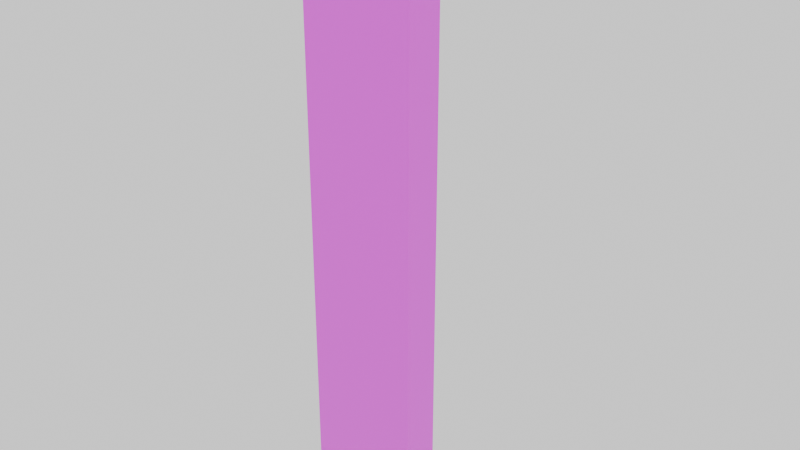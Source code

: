 # Source: part_wall_l.blend  (saved by Blender 4.5.92; exported with 4.5.12 LTS)
import bpy
from mathutils import Matrix  # noqa: F401  (used for matrix-valued properties, if any)

bpy.ops.wm.read_factory_settings(use_empty=True)
scene = bpy.context.scene
scene.name = 'Scene'

# ---- collections
col_collection = bpy.data.collections.new('Collection'); scene.collection.children.link(col_collection)

# ---- images (referenced by path relative to the original .blend; pixels are not part of the script)
import os
ASSET_DIR = os.environ.get("B2B_ASSET_DIR", "")  # directory of the original .blend (textures are referenced by path, not embedded)
HERE = os.path.dirname(os.path.abspath(__file__))  # packed textures are extracted next to this script under _unpacked/

def load_image(name, relpath, width, height, colorspace="sRGB"):
    """Load a texture the original file referenced (path relative to the .blend, or extracted next to this script)."""
    p = next((c for c in (os.path.join(HERE, relpath), os.path.join(ASSET_DIR, relpath)) if relpath and os.path.exists(c)), "")
    if p:
        img = bpy.data.images.load(p, check_existing=True)
        img.name = name
    else:  # same state as the original file: an image datablock whose file is absent (Cycles renders it pink)
        img = bpy.data.images.new(name, width, height)
        img.source = "FILE"
        img.filepath = "//" + (relpath or name)
    img.colorspace_settings.name = colorspace
    return img
img_wallpaper_pattern_png_001 = load_image('wallpaper_pattern.png.001', 'wallpaper_pattern.png', 1024, 1024, 'sRGB')

# ---- materials (node trees are filled in below, after node groups)
mat_lvl_0_wall = bpy.data.materials.new('lvl_0_wall')
mat_lvl_0_wall.use_transparent_shadow = False

# ---- material node trees
mat_lvl_0_wall.use_nodes = True; mat_lvl_0_wall.node_tree.nodes.clear()
_N = mat_lvl_0_wall.node_tree.nodes; _L = mat_lvl_0_wall.node_tree.links
n0 = _N.new('ShaderNodeOutputMaterial'); n0.name = 'Material Output'; n0.location = (610, 230)
n1 = _N.new('ShaderNodeBsdfPrincipled'); n1.name = 'Principled BSDF'; n1.location = (311, 202)
n2 = _N.new('ShaderNodeMix'); n2.name = 'Mix'; n2.location = (111, 216)
n2.data_type = 'RGBA'
n3 = _N.new('ShaderNodeTexImage'); n3.name = 'Image Texture'; n3.location = (-307, 21)
n3.image = img_wallpaper_pattern_png_001
n4 = _N.new('ShaderNodeRGB'); n4.name = 'RGB'; n4.location = (-236, 324)
n4.outputs[0].default_value = (0.4998, 0.4372, 0.02303, 1.0)
_L.new(n1.outputs[0], n0.inputs[0])
_L.new(n2.outputs[2], n1.inputs[0])
_L.new(n3.outputs[0], n2.inputs[7])
_L.new(n3.outputs[1], n2.inputs[0])
_L.new(n4.outputs[0], n2.inputs[6])
n0.is_active_output = True

# ---- world
world_world = bpy.data.worlds.new('World'); scene.world = world_world
world_world.use_nodes = True; world_world.node_tree.nodes.clear()
_N = world_world.node_tree.nodes; _L = world_world.node_tree.links
n0 = _N.new('ShaderNodeOutputWorld'); n0.name = 'World Output'; n0.location = (300, 300)
n1 = _N.new('ShaderNodeBackground'); n1.name = 'Background'; n1.location = (10, 300)
n1.inputs[0].default_value = (1.0, 1.0, 1.0, 1.0)
_L.new(n1.outputs[0], n0.inputs[0])
n0.is_active_output = True
world_world.color = (0.05088, 0.05088, 0.05088)
world_world.use_sun_shadow = False
world_world.sun_shadow_jitter_overblur = 0.0

# ---- meshes
me_cube_001 = bpy.data.meshes.new('Cube.001')
me_cube_001.from_pydata([(-0.1, 0.5, 3.1), (-0.1, 0.5, -0.1), (0.1, 0.5, -0.1), (0.1, 0.5, 3.1), (-0.1, -0.1, 3.1), (0.1, 0.1, -0.1), (0.1, 0.1, 3.1), (0.5, -0.1, 3.1), (0.5, -0.1, -0.1), (0.5, 0.1, -0.1), (-0.1, -0.1, -0.1), (0.5, 0.1, 3.1)], [], [(2, 3, 6, 5), (1, 0, 3, 2), (10, 4, 0, 1), (5, 6, 11, 9), (9, 11, 7, 8), (8, 7, 4, 10), (7, 11, 6, 4), (4, 6, 3, 0), (9, 8, 10, 5), (1, 2, 5, 10)])
_uv = me_cube_001.uv_layers.new(name='UVMap')
_uv.uv.foreach_set('vector', [1.674, 2.418, 1.674, -2.479, 0.6736, -2.479, 0.6736, 2.418, 0.1484, 2.418, 0.1484, -2.479, 0.5409, -2.479, 0.541, 2.418, 0.1735, 2.418, 0.1735, -2.479, 1.674, -2.479, 1.674, 2.418, 0.6736, 2.418, 0.6736, -2.479, 1.674, -2.479, 1.674, 2.418, 0.1484, 2.418, 0.1484, -2.479, 0.5409, -2.479, 0.541, 2.418, 1.674, 2.418, 1.674, -2.479, 0.1735, -2.479, 0.1735, 2.418, 1.674, -1.265, 1.674, -1.265, 0.6736, -1.265, 0.1735, -1.265, 0.1735, -1.265, 0.6736, -1.265, 1.674, -1.265, 0.1484, -1.265, 1.674, 2.265, 1.674, 2.265, 0.1735, 2.265, 0.6736, 2.265, 0.1484, 2.265, 0.541, 2.265, 0.6736, 2.265, 0.1735, 2.265])
me_cube_001.materials.append(mat_lvl_0_wall)
me_cube_001.use_mirror_vertex_groups = False
me_cube_001.update()

# ---- objects
ob_cube_001 = bpy.data.objects.new('Cube.001', me_cube_001)

# ---- transforms, parenting, visibility, modifiers, constraints
ob_cube_001.location = (0.0, 0.0, 0.0)
ob_cube_001.lock_rotations_4d = False
ob_cube_001.empty_display_type = 'ARROWS'
ob_cube_001.lineart.crease_threshold = 0.0

# ---- collection membership
col_collection.objects.link(ob_cube_001)

# ---- scene / render settings (as saved in the file)
scene.frame_start = 1; scene.frame_end = 250; scene.frame_set(1)
scene.render.engine = 'BLENDER_EEVEE_NEXT'
scene.cycles.sampling_pattern = 'TABULATED_SOBOL'
bpy.context.view_layer.update()

# ---- added for rendering (the .blend has no active camera): camera
cam_auto = bpy.data.cameras.new('AutoCamera')
cam_auto.lens = 50.0
cam_auto.sensor_width = 36.0
cam_auto.clip_end = 1000.0
ob_auto_camera = bpy.data.objects.new('AutoCamera', cam_auto)
scene.collection.objects.link(ob_auto_camera)
ob_auto_camera.location = (3.26304, -3.47565, 3.95043)
ob_auto_camera.rotation_euler = (1.09748, -7.21219e-08, 0.694738)
scene.camera = ob_auto_camera
bpy.context.view_layer.update()
